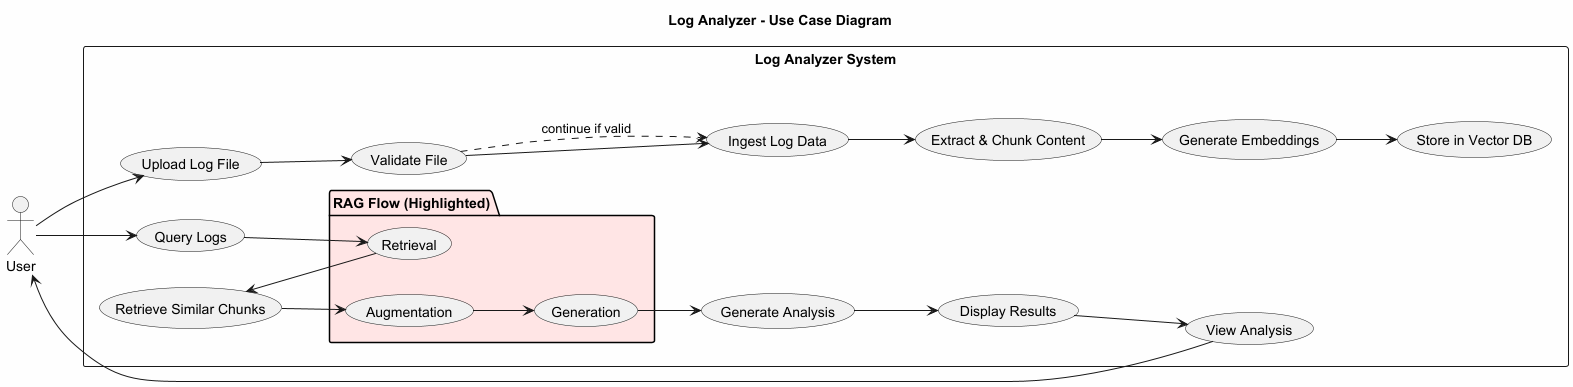

The diagram above was rendered by PlantUML. Its source (embedded in the PNG):
@startuml log_analyzer_usecase
title Log Analyzer - Use Case Diagram
skinparam backgroundColor #FEFEFE
skinparam classBackgroundColor #F0F0F0
skinparam classBorderColor #333333

left to right direction

actor User

rectangle "Log Analyzer System" {
    usecase "Upload Log File" as UC1
    usecase "Validate File" as UC2
    usecase "Ingest Log Data" as UC3
    usecase "Extract & Chunk Content" as UC4
    usecase "Generate Embeddings" as UC5
    usecase "Store in Vector DB" as UC6
    usecase "Query Logs" as UC7
    usecase "Retrieve Similar Chunks" as UC8
    usecase "Generate Analysis" as UC9
    usecase "Display Results" as UC10
    usecase "View Analysis" as UC11

    package "RAG Flow (Highlighted)" #FFE5E5 {
        usecase "Retrieval" as RAG_R
        usecase "Augmentation" as RAG_A
        usecase "Generation" as RAG_G
    }
}

User --> UC1
UC1 --> UC2
UC2 --> UC3
UC3 --> UC4
UC4 --> UC5
UC5 --> UC6

User --> UC7
UC7 --> RAG_R
RAG_R --> UC8
UC8 --> RAG_A
RAG_A --> RAG_G
RAG_G --> UC9
UC9 --> UC10
UC10 --> UC11
UC11 --> User

UC2 -.-> UC3 : continue if valid

@enduml